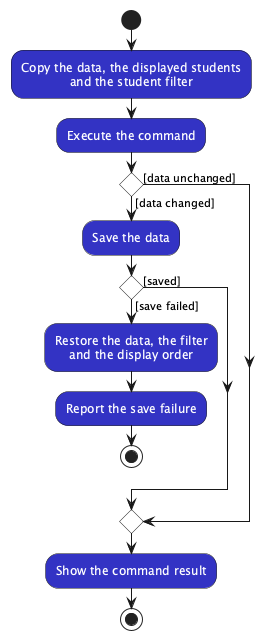

The diagram above was rendered by PlantUML. Its source (embedded in the PNG):
@startuml
!include style.puml
skinparam activityBackgroundColor LOGIC_COLOR
skinparam activityFontColor #FFFFFF
skinparam activityDiamondBackgroundColor #FFFFFF
skinparam activityDiamondFontColor #000000
skinparam ArrowFontStyle plain

start
:Copy the data, the displayed students\nand the student filter;
:Execute the command;
if () then ([data unchanged])
else ([data changed])
  :Save the data;
  if () then ([save failed])
    :Restore the data, the filter\nand the display order;
    :Report the save failure;
    stop
  else ([saved])
  endif
endif
:Show the command result;
stop
@enduml